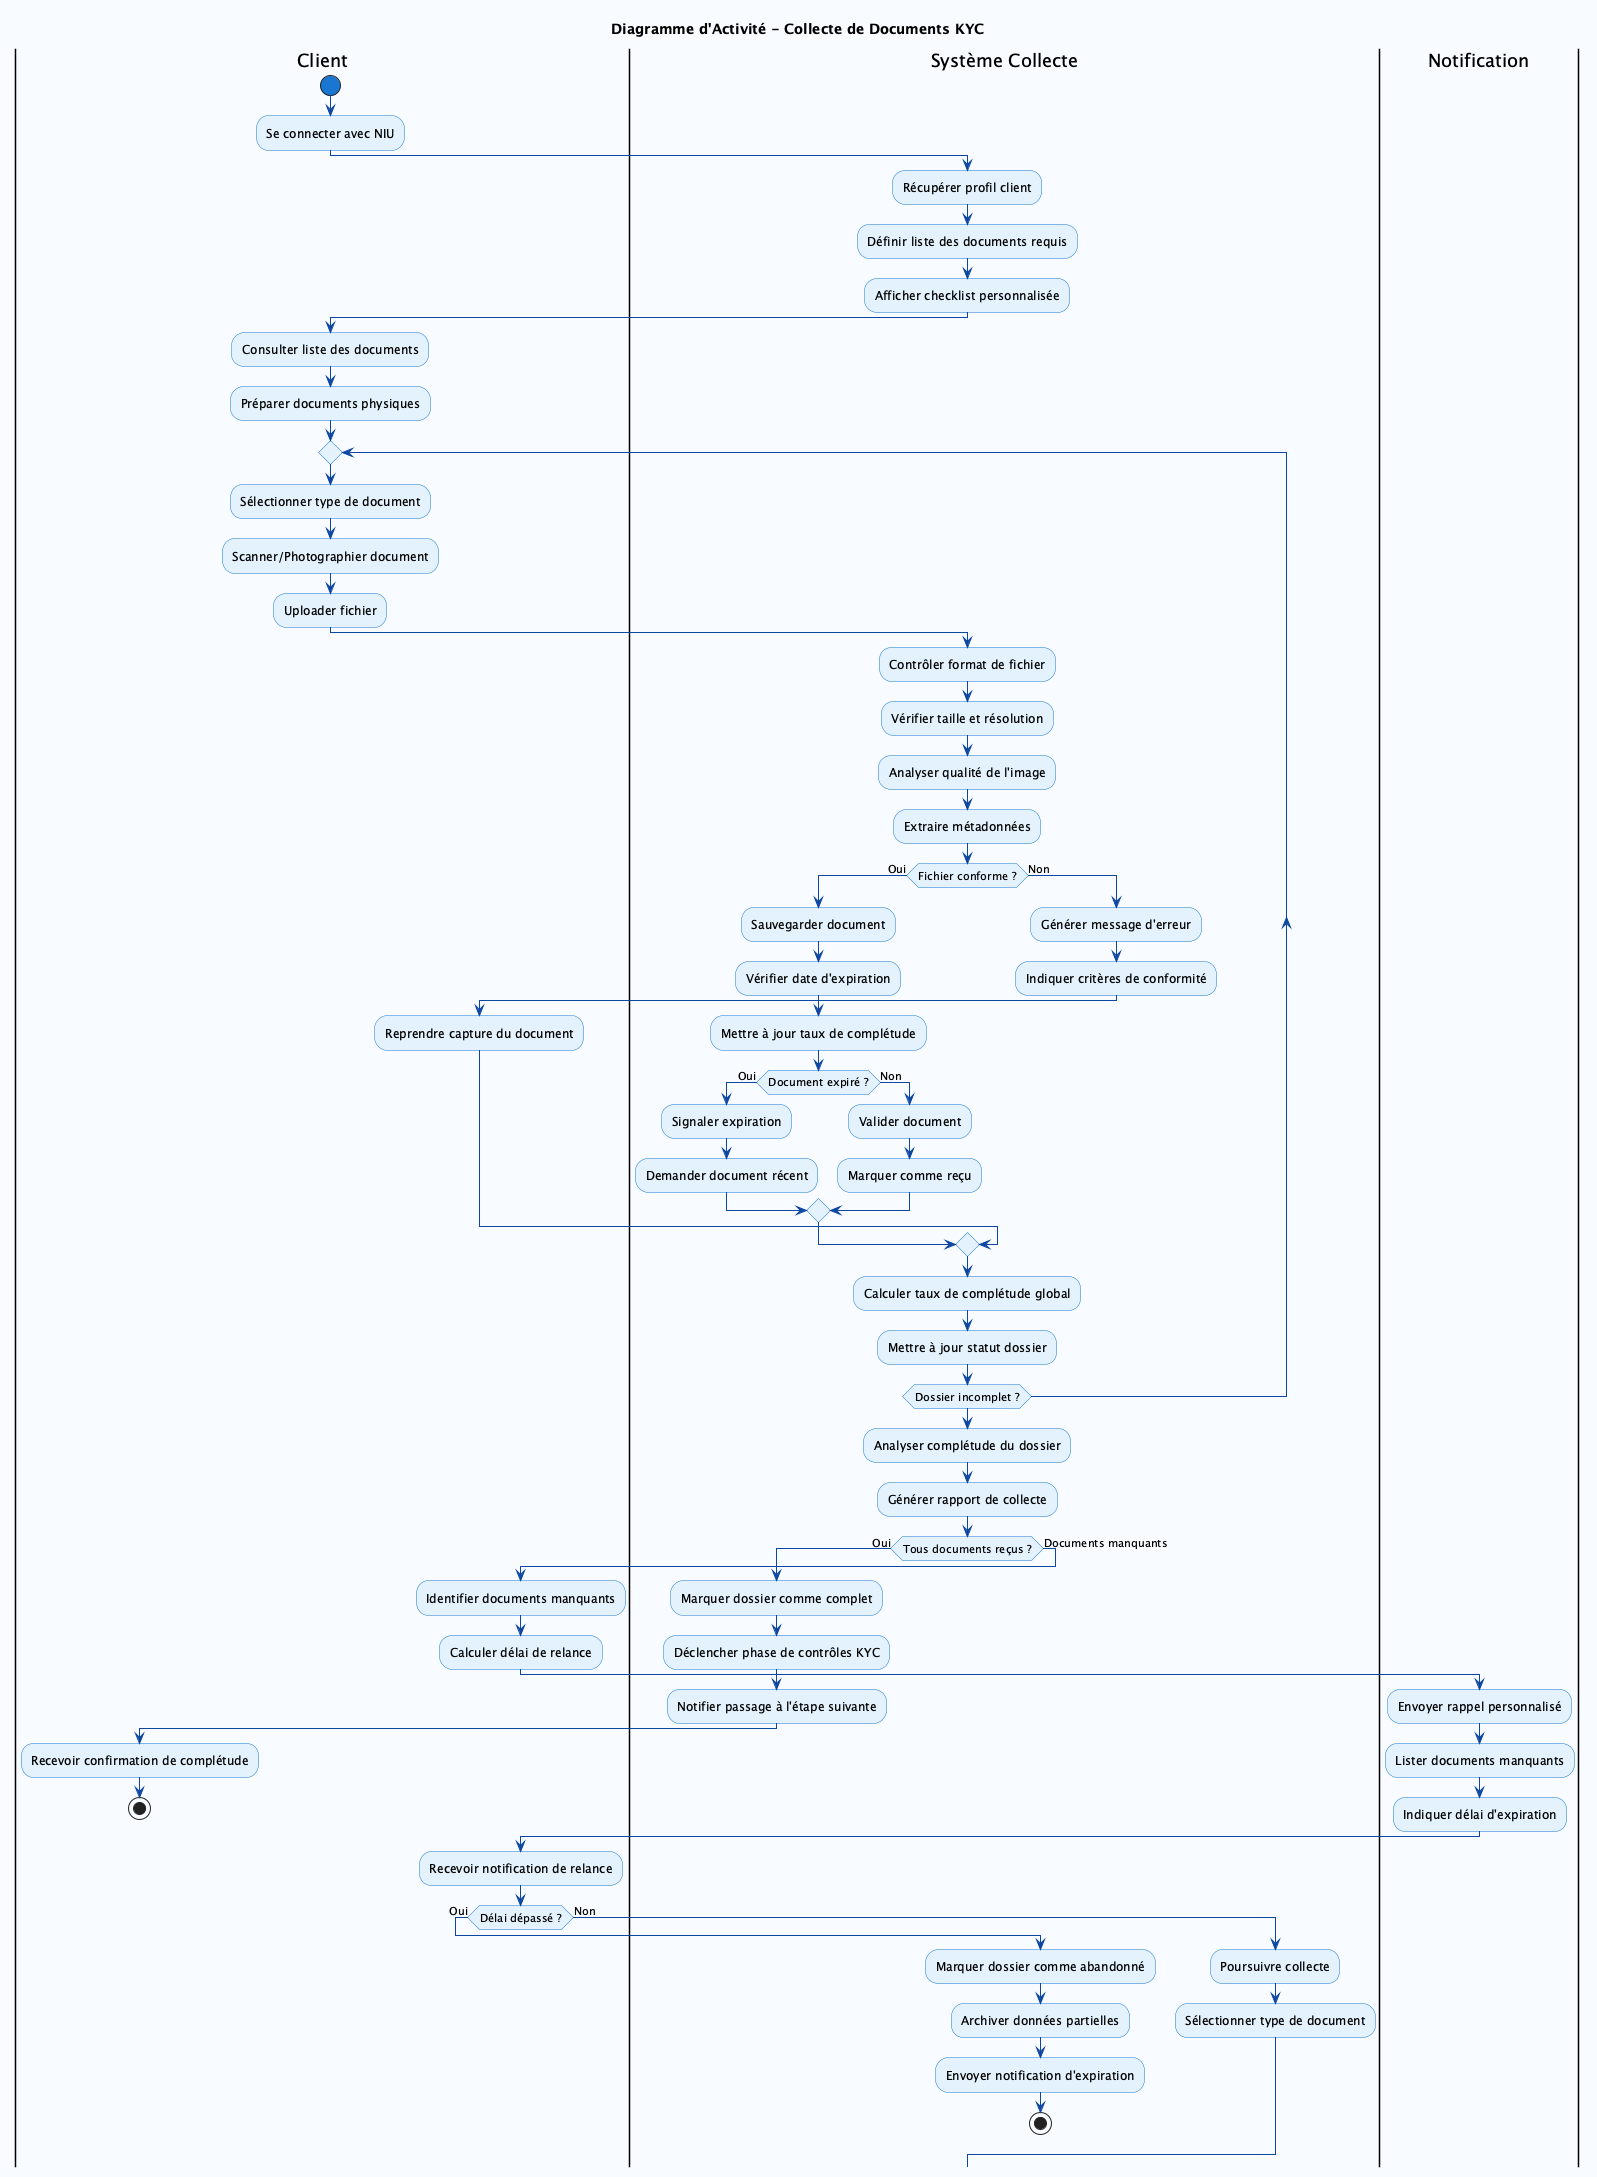

The diagram above was rendered by PlantUML. Its source (embedded in the PNG):
@startuml DiagrammeActiviteCollecteDocuments
skinparam backgroundColor #F8FBFF
skinparam activity {
    StartColor #1976D2
    EndColor #1976D2
    BarColor #0D47A1
    ArrowColor #0D47A1
    BackgroundColor #E3F2FD
    BorderColor #1976D2
}

title Diagramme d'Activité - Collecte de Documents KYC

|Client|
start
:Se connecter avec NIU;

|Système Collecte|
:Récupérer profil client;
:Définir liste des documents requis;
:Afficher checklist personnalisée;

|Client|
:Consulter liste des documents;
:Préparer documents physiques;

repeat
    |Client|
    :Sélectionner type de document;
    :Scanner/Photographier document;
    :Uploader fichier;
    
    |Système Collecte|
    :Contrôler format de fichier;
    :Vérifier taille et résolution;
    :Analyser qualité de l'image;
    :Extraire métadonnées;
    
    if (Fichier conforme ?) then (Oui)
        :Sauvegarder document;
        :Vérifier date d'expiration;
        :Mettre à jour taux de complétude;
        
        if (Document expiré ?) then (Oui)
            :Signaler expiration;
            :Demander document récent;
        else (Non)
            :Valider document;
            :Marquer comme reçu;
        endif
        
    else (Non)
        :Générer message d'erreur;
        :Indiquer critères de conformité;
        |Client|
        :Reprendre capture du document;
    endif
    
    |Système Collecte|
    :Calculer taux de complétude global;
    :Mettre à jour statut dossier;
    
repeat while (Dossier incomplet ?)

|Système Collecte|
:Analyser complétude du dossier;
:Générer rapport de collecte;

if (Tous documents reçus ?) then (Oui)
    :Marquer dossier comme complet;
    :Déclencher phase de contrôles KYC;
    :Notifier passage à l'étape suivante;
    
    |Client|
    :Recevoir confirmation de complétude;
    
    stop
    
else (Documents manquants)
    :Identifier documents manquants;
    :Calculer délai de relance;
    
    |Notification|
    :Envoyer rappel personnalisé;
    :Lister documents manquants;
    :Indiquer délai d'expiration;
    
    |Client|
    :Recevoir notification de relance;
    
    if (Délai dépassé ?) then (Oui)
        |Système Collecte|
        :Marquer dossier comme abandonné;
        :Archiver données partielles;
        :Envoyer notification d'expiration;
        stop
    else (Non)
        :Poursuivre collecte;
        :Sélectionner type de document;
    endif
endif

@enduml